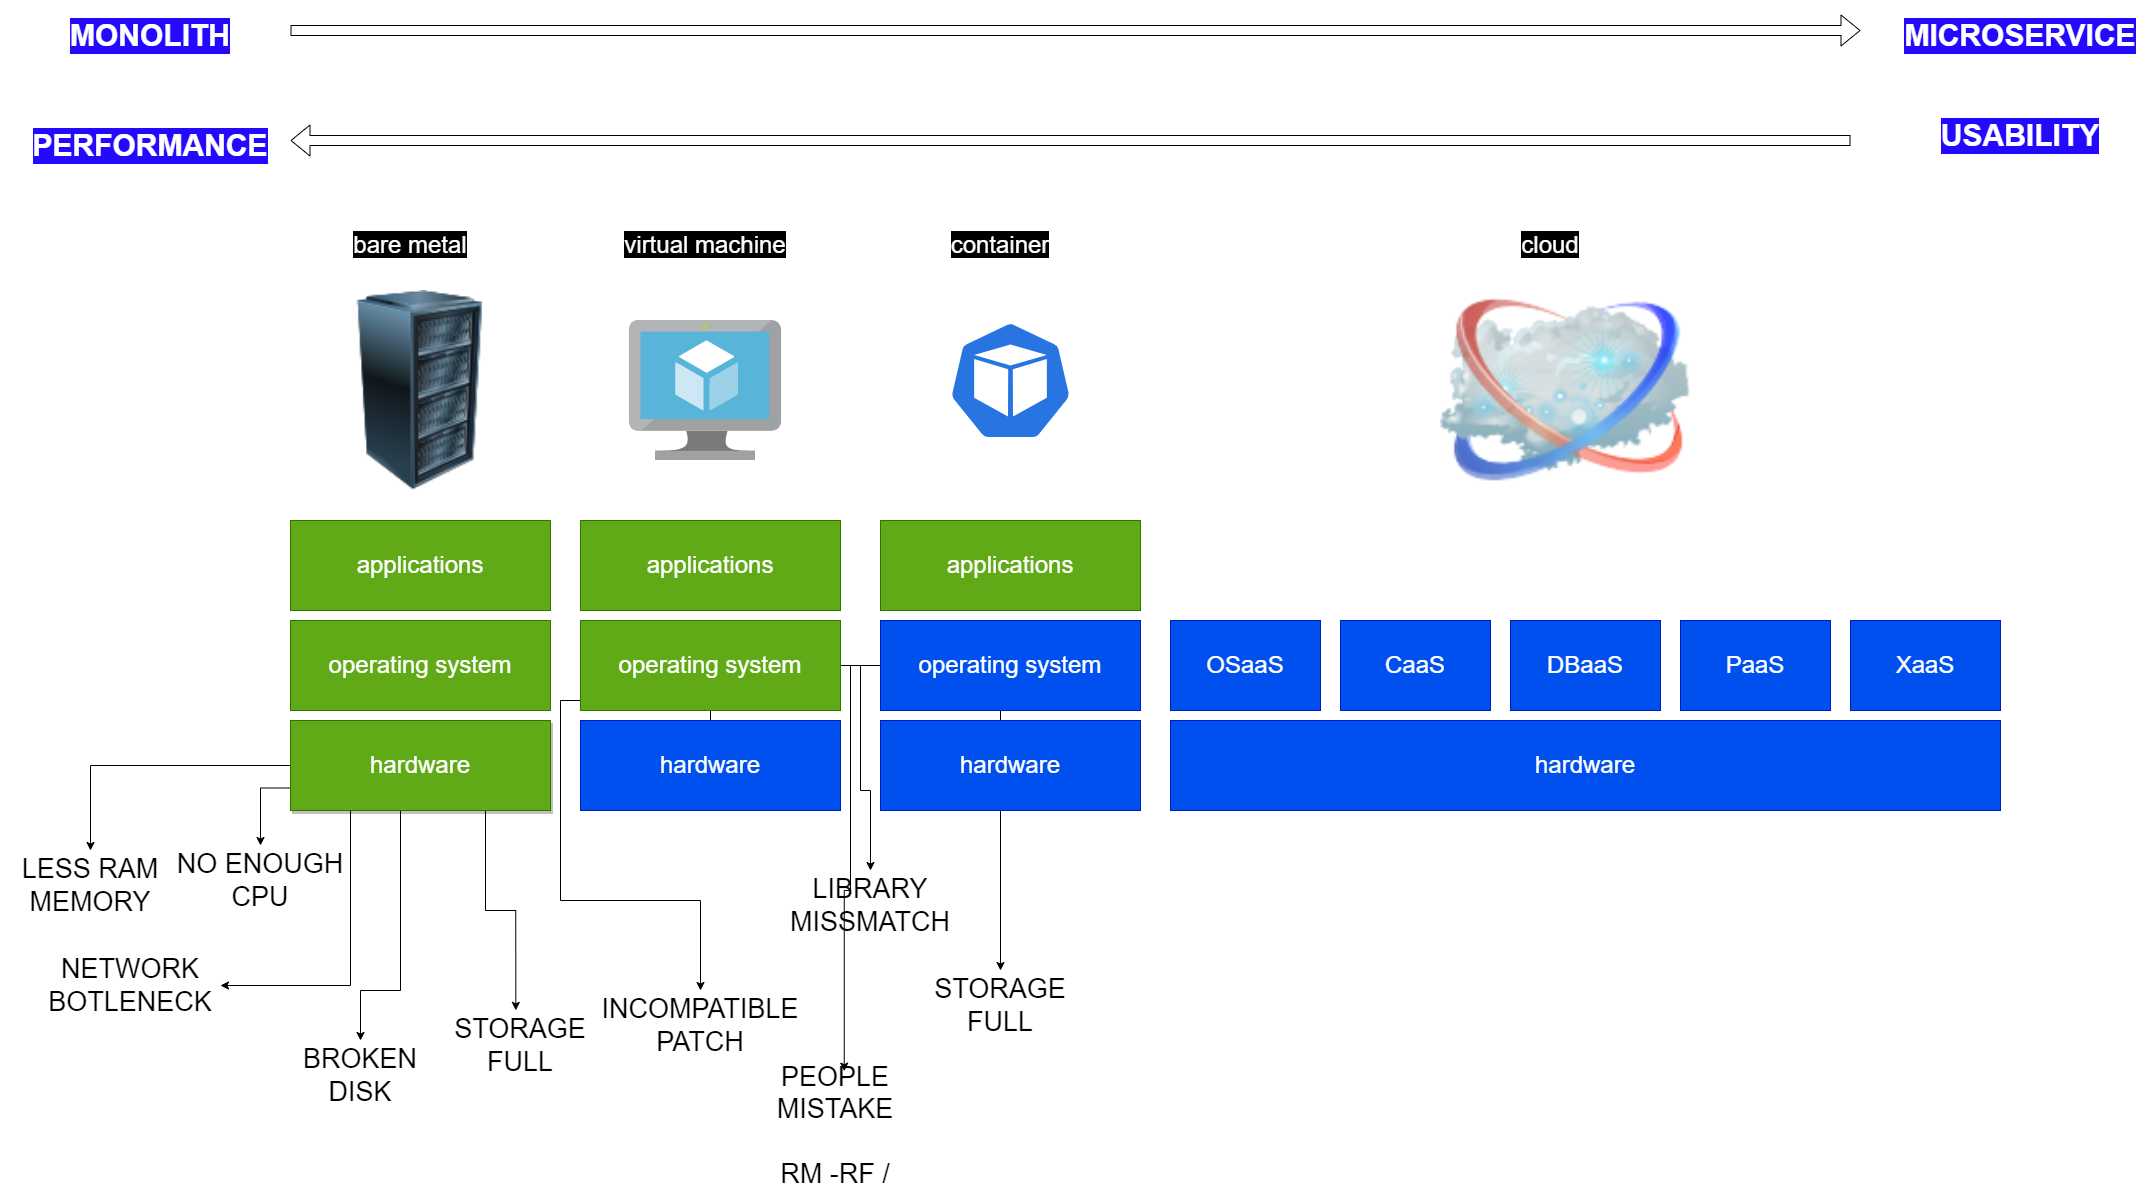

The diagram above was exported from draw.io. Its source (the exported page's mxGraphModel, read from the mxfile embedded in the PNG):
<mxGraphModel dx="3428" dy="1521" grid="1" gridSize="10" guides="1" tooltips="1" connect="1" arrows="1" fold="1" page="1" pageScale="1" pageWidth="850" pageHeight="1100" math="0" shadow="0">
  <root>
    <mxCell id="0" />
    <mxCell id="1" parent="0" />
    <mxCell id="KKc4-tbAbIuKgvvOoJ8D-1" value="" style="image;html=1;image=img/lib/clip_art/computers/Server_Rack_128x128.png" parent="1" vertex="1">
      <mxGeometry x="-140" y="710" width="140" height="200" as="geometry" />
    </mxCell>
    <mxCell id="kvn8XYDFtNQuPKQOLl3o-2" style="edgeStyle=orthogonalEdgeStyle;rounded=0;orthogonalLoop=1;jettySize=auto;html=1;exitX=0.75;exitY=1;exitDx=0;exitDy=0;entryX=0.474;entryY=-0.002;entryDx=0;entryDy=0;entryPerimeter=0;" parent="1" source="KKc4-tbAbIuKgvvOoJ8D-4" target="kvn8XYDFtNQuPKQOLl3o-3" edge="1">
      <mxGeometry relative="1" as="geometry">
        <mxPoint x="20" y="1310" as="targetPoint" />
      </mxGeometry>
    </mxCell>
    <mxCell id="kvn8XYDFtNQuPKQOLl3o-4" style="edgeStyle=orthogonalEdgeStyle;rounded=0;orthogonalLoop=1;jettySize=auto;html=1;fontSize=27;entryX=0.5;entryY=0;entryDx=0;entryDy=0;" parent="1" source="KKc4-tbAbIuKgvvOoJ8D-4" target="kvn8XYDFtNQuPKQOLl3o-5" edge="1">
      <mxGeometry relative="1" as="geometry">
        <mxPoint x="-10" y="1370" as="targetPoint" />
        <Array as="points">
          <mxPoint x="-90" y="1410" />
          <mxPoint x="-130" y="1410" />
        </Array>
      </mxGeometry>
    </mxCell>
    <mxCell id="kvn8XYDFtNQuPKQOLl3o-7" style="edgeStyle=orthogonalEdgeStyle;rounded=0;orthogonalLoop=1;jettySize=auto;html=1;fontSize=27;" parent="1" source="KKc4-tbAbIuKgvvOoJ8D-4" target="kvn8XYDFtNQuPKQOLl3o-6" edge="1">
      <mxGeometry relative="1" as="geometry">
        <Array as="points">
          <mxPoint x="-140" y="1405" />
        </Array>
      </mxGeometry>
    </mxCell>
    <mxCell id="kvn8XYDFtNQuPKQOLl3o-9" style="edgeStyle=orthogonalEdgeStyle;rounded=0;orthogonalLoop=1;jettySize=auto;html=1;entryX=0.5;entryY=0;entryDx=0;entryDy=0;fontSize=27;" parent="1" source="KKc4-tbAbIuKgvvOoJ8D-4" target="kvn8XYDFtNQuPKQOLl3o-8" edge="1">
      <mxGeometry relative="1" as="geometry" />
    </mxCell>
    <mxCell id="DqrunBEf4nOynj2bFOhK-25" style="edgeStyle=orthogonalEdgeStyle;rounded=0;orthogonalLoop=1;jettySize=auto;html=1;exitX=0;exitY=0.75;exitDx=0;exitDy=0;fontSize=32;fontColor=#FFFFFF;" parent="1" source="KKc4-tbAbIuKgvvOoJ8D-4" target="DqrunBEf4nOynj2bFOhK-24" edge="1">
      <mxGeometry relative="1" as="geometry" />
    </mxCell>
    <mxCell id="KKc4-tbAbIuKgvvOoJ8D-4" value="&lt;font style=&quot;font-size: 24px&quot;&gt;hardware&lt;/font&gt;" style="rounded=0;whiteSpace=wrap;html=1;fillColor=#60a917;strokeColor=#2D7600;fontColor=#ffffff;shadow=1;" parent="1" vertex="1">
      <mxGeometry x="-200" y="1140" width="260" height="90" as="geometry" />
    </mxCell>
    <mxCell id="KKc4-tbAbIuKgvvOoJ8D-5" value="&lt;span style=&quot;font-size: 24px&quot;&gt;operating system&lt;/span&gt;" style="rounded=0;whiteSpace=wrap;html=1;fillColor=#60a917;strokeColor=#2D7600;fontColor=#ffffff;" parent="1" vertex="1">
      <mxGeometry x="-200" y="1040" width="260" height="90" as="geometry" />
    </mxCell>
    <mxCell id="KKc4-tbAbIuKgvvOoJ8D-6" value="&lt;font style=&quot;font-size: 24px&quot;&gt;applications&lt;/font&gt;" style="rounded=0;whiteSpace=wrap;html=1;fillColor=#60a917;strokeColor=#2D7600;fontColor=#ffffff;" parent="1" vertex="1">
      <mxGeometry x="-200" y="940" width="260" height="90" as="geometry" />
    </mxCell>
    <mxCell id="DqrunBEf4nOynj2bFOhK-23" style="edgeStyle=orthogonalEdgeStyle;rounded=0;orthogonalLoop=1;jettySize=auto;html=1;exitX=0.5;exitY=0;exitDx=0;exitDy=0;fontSize=32;fontColor=#FFFFFF;" parent="1" source="KKc4-tbAbIuKgvvOoJ8D-7" target="kvn8XYDFtNQuPKQOLl3o-12" edge="1">
      <mxGeometry relative="1" as="geometry" />
    </mxCell>
    <mxCell id="KKc4-tbAbIuKgvvOoJ8D-7" value="&lt;font style=&quot;font-size: 24px&quot;&gt;hardware&lt;/font&gt;" style="rounded=0;whiteSpace=wrap;html=1;fillColor=#0050ef;fontColor=#ffffff;strokeColor=#001DBC;" parent="1" vertex="1">
      <mxGeometry x="90" y="1140" width="260" height="90" as="geometry" />
    </mxCell>
    <mxCell id="kvn8XYDFtNQuPKQOLl3o-10" style="edgeStyle=orthogonalEdgeStyle;rounded=0;orthogonalLoop=1;jettySize=auto;html=1;fontSize=27;" parent="1" source="KKc4-tbAbIuKgvvOoJ8D-8" edge="1">
      <mxGeometry relative="1" as="geometry">
        <mxPoint x="510" y="1390" as="targetPoint" />
      </mxGeometry>
    </mxCell>
    <mxCell id="kvn8XYDFtNQuPKQOLl3o-15" style="edgeStyle=orthogonalEdgeStyle;rounded=0;orthogonalLoop=1;jettySize=auto;html=1;fontSize=27;" parent="1" source="KKc4-tbAbIuKgvvOoJ8D-8" target="kvn8XYDFtNQuPKQOLl3o-13" edge="1">
      <mxGeometry relative="1" as="geometry">
        <Array as="points">
          <mxPoint x="370" y="1085" />
          <mxPoint x="370" y="1210" />
          <mxPoint x="380" y="1210" />
        </Array>
      </mxGeometry>
    </mxCell>
    <mxCell id="kvn8XYDFtNQuPKQOLl3o-17" style="edgeStyle=orthogonalEdgeStyle;rounded=0;orthogonalLoop=1;jettySize=auto;html=1;entryX=0.546;entryY=0.006;entryDx=0;entryDy=0;entryPerimeter=0;fontSize=27;" parent="1" source="KKc4-tbAbIuKgvvOoJ8D-8" target="kvn8XYDFtNQuPKQOLl3o-14" edge="1">
      <mxGeometry relative="1" as="geometry">
        <Array as="points">
          <mxPoint x="360" y="1085" />
          <mxPoint x="360" y="1310" />
          <mxPoint x="354" y="1310" />
        </Array>
      </mxGeometry>
    </mxCell>
    <mxCell id="KKc4-tbAbIuKgvvOoJ8D-8" value="&lt;span style=&quot;font-size: 24px&quot;&gt;operating system&lt;/span&gt;" style="rounded=0;whiteSpace=wrap;html=1;fillColor=#60a917;strokeColor=#2D7600;fontColor=#ffffff;" parent="1" vertex="1">
      <mxGeometry x="90" y="1040" width="260" height="90" as="geometry" />
    </mxCell>
    <mxCell id="KKc4-tbAbIuKgvvOoJ8D-9" value="&lt;font style=&quot;font-size: 24px&quot;&gt;applications&lt;/font&gt;" style="rounded=0;whiteSpace=wrap;html=1;fillColor=#60a917;strokeColor=#2D7600;fontColor=#ffffff;" parent="1" vertex="1">
      <mxGeometry x="90" y="940" width="260" height="90" as="geometry" />
    </mxCell>
    <mxCell id="KKc4-tbAbIuKgvvOoJ8D-10" value="&lt;font style=&quot;font-size: 24px&quot;&gt;hardware&lt;/font&gt;" style="rounded=0;whiteSpace=wrap;html=1;fillColor=#0050ef;fontColor=#ffffff;strokeColor=#001DBC;" parent="1" vertex="1">
      <mxGeometry x="390" y="1140" width="260" height="90" as="geometry" />
    </mxCell>
    <mxCell id="KKc4-tbAbIuKgvvOoJ8D-11" value="&lt;span style=&quot;font-size: 24px&quot;&gt;operating system&lt;/span&gt;" style="rounded=0;whiteSpace=wrap;html=1;fillColor=#0050ef;fontColor=#ffffff;strokeColor=#001DBC;" parent="1" vertex="1">
      <mxGeometry x="390" y="1040" width="260" height="90" as="geometry" />
    </mxCell>
    <mxCell id="KKc4-tbAbIuKgvvOoJ8D-12" value="&lt;font style=&quot;font-size: 24px&quot;&gt;applications&lt;/font&gt;" style="rounded=0;whiteSpace=wrap;html=1;fillColor=#60a917;strokeColor=#2D7600;fontColor=#ffffff;" parent="1" vertex="1">
      <mxGeometry x="390" y="940" width="260" height="90" as="geometry" />
    </mxCell>
    <mxCell id="KKc4-tbAbIuKgvvOoJ8D-13" value="&lt;span style=&quot;background-color: rgb(0 , 0 , 0)&quot;&gt;&lt;font color=&quot;#ffffff&quot;&gt;bare metal&lt;/font&gt;&lt;/span&gt;" style="text;html=1;strokeColor=none;fillColor=none;align=center;verticalAlign=middle;whiteSpace=wrap;rounded=0;fontSize=24;" parent="1" vertex="1">
      <mxGeometry x="-170" y="640" width="180" height="50" as="geometry" />
    </mxCell>
    <mxCell id="KKc4-tbAbIuKgvvOoJ8D-15" value="&lt;span style=&quot;background-color: rgb(0 , 0 , 0)&quot;&gt;&lt;font color=&quot;#ffffff&quot;&gt;virtual machine&lt;/font&gt;&lt;/span&gt;" style="text;html=1;strokeColor=none;fillColor=none;align=center;verticalAlign=middle;whiteSpace=wrap;rounded=0;fontSize=24;" parent="1" vertex="1">
      <mxGeometry x="125" y="640" width="180" height="50" as="geometry" />
    </mxCell>
    <mxCell id="KKc4-tbAbIuKgvvOoJ8D-16" value="&lt;span style=&quot;background-color: rgb(0 , 0 , 0)&quot;&gt;&lt;font color=&quot;#ffffff&quot;&gt;container&lt;/font&gt;&lt;/span&gt;" style="text;html=1;strokeColor=none;fillColor=none;align=center;verticalAlign=middle;whiteSpace=wrap;rounded=0;fontSize=24;" parent="1" vertex="1">
      <mxGeometry x="420" y="640" width="180" height="50" as="geometry" />
    </mxCell>
    <mxCell id="kvn8XYDFtNQuPKQOLl3o-3" value="&lt;font style=&quot;font-size: 27px&quot;&gt;STORAGE FULL&lt;/font&gt;" style="text;html=1;strokeColor=none;fillColor=none;align=center;verticalAlign=middle;whiteSpace=wrap;rounded=0;shadow=1;" parent="1" vertex="1">
      <mxGeometry x="-60" y="1430" width="180" height="70" as="geometry" />
    </mxCell>
    <mxCell id="kvn8XYDFtNQuPKQOLl3o-5" value="&lt;span style=&quot;font-size: 27px&quot;&gt;BROKEN DISK&lt;/span&gt;" style="text;html=1;strokeColor=none;fillColor=none;align=center;verticalAlign=middle;whiteSpace=wrap;rounded=0;shadow=1;" parent="1" vertex="1">
      <mxGeometry x="-220" y="1460" width="180" height="70" as="geometry" />
    </mxCell>
    <mxCell id="kvn8XYDFtNQuPKQOLl3o-6" value="&lt;span style=&quot;font-size: 27px&quot;&gt;NETWORK BOTLENECK&lt;/span&gt;" style="text;html=1;strokeColor=none;fillColor=none;align=center;verticalAlign=middle;whiteSpace=wrap;rounded=0;shadow=1;" parent="1" vertex="1">
      <mxGeometry x="-450" y="1370" width="180" height="70" as="geometry" />
    </mxCell>
    <mxCell id="kvn8XYDFtNQuPKQOLl3o-8" value="&lt;span style=&quot;font-size: 27px&quot;&gt;LESS RAM MEMORY&lt;/span&gt;" style="text;html=1;strokeColor=none;fillColor=none;align=center;verticalAlign=middle;whiteSpace=wrap;rounded=0;shadow=1;" parent="1" vertex="1">
      <mxGeometry x="-490" y="1270" width="180" height="70" as="geometry" />
    </mxCell>
    <mxCell id="kvn8XYDFtNQuPKQOLl3o-11" value="&lt;font style=&quot;font-size: 27px&quot;&gt;STORAGE FULL&lt;/font&gt;" style="text;html=1;strokeColor=none;fillColor=none;align=center;verticalAlign=middle;whiteSpace=wrap;rounded=0;shadow=1;" parent="1" vertex="1">
      <mxGeometry x="420" y="1390" width="180" height="70" as="geometry" />
    </mxCell>
    <mxCell id="kvn8XYDFtNQuPKQOLl3o-12" value="&lt;span style=&quot;font-size: 27px&quot;&gt;INCOMPATIBLE PATCH&lt;/span&gt;" style="text;html=1;strokeColor=none;fillColor=none;align=center;verticalAlign=middle;whiteSpace=wrap;rounded=0;shadow=1;" parent="1" vertex="1">
      <mxGeometry x="120" y="1410" width="180" height="70" as="geometry" />
    </mxCell>
    <mxCell id="kvn8XYDFtNQuPKQOLl3o-13" value="&lt;span style=&quot;font-size: 27px&quot;&gt;LIBRARY MISSMATCH&lt;/span&gt;" style="text;html=1;strokeColor=none;fillColor=none;align=center;verticalAlign=middle;whiteSpace=wrap;rounded=0;shadow=1;" parent="1" vertex="1">
      <mxGeometry x="290" y="1290" width="180" height="70" as="geometry" />
    </mxCell>
    <mxCell id="kvn8XYDFtNQuPKQOLl3o-14" value="&lt;span style=&quot;font-size: 27px&quot;&gt;PEOPLE MISTAKE&lt;br&gt;&lt;br&gt;RM -RF /&lt;br&gt;&lt;/span&gt;" style="text;html=1;strokeColor=none;fillColor=none;align=center;verticalAlign=middle;whiteSpace=wrap;rounded=0;shadow=1;" parent="1" vertex="1">
      <mxGeometry x="250" y="1490" width="190" height="110" as="geometry" />
    </mxCell>
    <mxCell id="kvn8XYDFtNQuPKQOLl3o-18" value="" style="shape=flexArrow;endArrow=classic;html=1;rounded=0;fontSize=27;" parent="1" edge="1">
      <mxGeometry width="50" height="50" relative="1" as="geometry">
        <mxPoint x="1360" y="560" as="sourcePoint" />
        <mxPoint x="-200" y="560" as="targetPoint" />
      </mxGeometry>
    </mxCell>
    <mxCell id="kvn8XYDFtNQuPKQOLl3o-19" value="" style="shape=flexArrow;endArrow=classic;html=1;rounded=0;fontSize=27;" parent="1" edge="1">
      <mxGeometry width="50" height="50" relative="1" as="geometry">
        <mxPoint x="-200" y="450" as="sourcePoint" />
        <mxPoint x="1370" y="450" as="targetPoint" />
      </mxGeometry>
    </mxCell>
    <mxCell id="kvn8XYDFtNQuPKQOLl3o-100" value="" style="image;html=1;image=img/lib/clip_art/networking/Cloud_128x128.png;shadow=1;fontSize=27;" parent="1" vertex="1">
      <mxGeometry x="950" y="685" width="250" height="250" as="geometry" />
    </mxCell>
    <mxCell id="kvn8XYDFtNQuPKQOLl3o-101" value="&lt;span style=&quot;background-color: rgb(0 , 0 , 0)&quot;&gt;&lt;font color=&quot;#ffffff&quot;&gt;cloud&lt;/font&gt;&lt;/span&gt;" style="text;html=1;strokeColor=none;fillColor=none;align=center;verticalAlign=middle;whiteSpace=wrap;rounded=0;fontSize=24;" parent="1" vertex="1">
      <mxGeometry x="970" y="640" width="180" height="50" as="geometry" />
    </mxCell>
    <mxCell id="kvn8XYDFtNQuPKQOLl3o-102" value="&lt;font style=&quot;font-size: 24px&quot;&gt;hardware&lt;/font&gt;" style="rounded=0;whiteSpace=wrap;html=1;fillColor=#0050ef;fontColor=#ffffff;strokeColor=#001DBC;" parent="1" vertex="1">
      <mxGeometry x="680" y="1140" width="830" height="90" as="geometry" />
    </mxCell>
    <mxCell id="kvn8XYDFtNQuPKQOLl3o-103" value="&lt;span style=&quot;font-size: 24px&quot;&gt;OSaaS&lt;/span&gt;" style="rounded=0;whiteSpace=wrap;html=1;fillColor=#0050ef;fontColor=#ffffff;strokeColor=#001DBC;" parent="1" vertex="1">
      <mxGeometry x="680" y="1040" width="150" height="90" as="geometry" />
    </mxCell>
    <mxCell id="kvn8XYDFtNQuPKQOLl3o-104" value="&lt;span style=&quot;font-size: 24px&quot;&gt;CaaS&lt;/span&gt;" style="rounded=0;whiteSpace=wrap;html=1;fillColor=#0050ef;fontColor=#ffffff;strokeColor=#001DBC;" parent="1" vertex="1">
      <mxGeometry x="850" y="1040" width="150" height="90" as="geometry" />
    </mxCell>
    <mxCell id="kvn8XYDFtNQuPKQOLl3o-105" value="&lt;span style=&quot;font-size: 24px&quot;&gt;DBaaS&lt;/span&gt;" style="rounded=0;whiteSpace=wrap;html=1;fillColor=#0050ef;fontColor=#ffffff;strokeColor=#001DBC;" parent="1" vertex="1">
      <mxGeometry x="1020" y="1040" width="150" height="90" as="geometry" />
    </mxCell>
    <mxCell id="kvn8XYDFtNQuPKQOLl3o-106" value="&lt;span style=&quot;font-size: 24px&quot;&gt;PaaS&lt;/span&gt;" style="rounded=0;whiteSpace=wrap;html=1;fillColor=#0050ef;fontColor=#ffffff;strokeColor=#001DBC;" parent="1" vertex="1">
      <mxGeometry x="1190" y="1040" width="150" height="90" as="geometry" />
    </mxCell>
    <mxCell id="kvn8XYDFtNQuPKQOLl3o-107" value="&lt;span style=&quot;font-size: 24px&quot;&gt;XaaS&lt;/span&gt;" style="rounded=0;whiteSpace=wrap;html=1;fillColor=#0050ef;fontColor=#ffffff;strokeColor=#001DBC;" parent="1" vertex="1">
      <mxGeometry x="1360" y="1040" width="150" height="90" as="geometry" />
    </mxCell>
    <mxCell id="DqrunBEf4nOynj2bFOhK-24" value="&lt;span style=&quot;font-size: 27px;&quot;&gt;NO ENOUGH CPU&lt;/span&gt;" style="text;html=1;strokeColor=none;fillColor=none;align=center;verticalAlign=middle;whiteSpace=wrap;rounded=0;shadow=1;" parent="1" vertex="1">
      <mxGeometry x="-320" y="1265" width="180" height="70" as="geometry" />
    </mxCell>
    <mxCell id="1fBsBW-F1X1UORex-bEd-1" value="" style="sketch=0;aspect=fixed;html=1;points=[];align=center;image;fontSize=12;image=img/lib/mscae/Virtual_Machine.svg;" vertex="1" parent="1">
      <mxGeometry x="138.92" y="740" width="152.17" height="140" as="geometry" />
    </mxCell>
    <mxCell id="1fBsBW-F1X1UORex-bEd-2" value="" style="sketch=0;html=1;dashed=0;whitespace=wrap;fillColor=#2875E2;strokeColor=#ffffff;points=[[0.005,0.63,0],[0.1,0.2,0],[0.9,0.2,0],[0.5,0,0],[0.995,0.63,0],[0.72,0.99,0],[0.5,1,0],[0.28,0.99,0]];shape=mxgraph.kubernetes.icon;prIcon=pod" vertex="1" parent="1">
      <mxGeometry x="457.5" y="740" width="125" height="120" as="geometry" />
    </mxCell>
    <mxCell id="1fBsBW-F1X1UORex-bEd-3" value="&lt;font style=&quot;font-size: 30px;&quot;&gt;MONOLITH&lt;/font&gt;" style="text;html=1;strokeColor=none;fillColor=none;align=center;verticalAlign=middle;whiteSpace=wrap;rounded=0;shadow=1;labelBackgroundColor=#230AFF;fontColor=#FFFFFF;fontStyle=1" vertex="1" parent="1">
      <mxGeometry x="-430" y="420" width="180" height="70" as="geometry" />
    </mxCell>
    <mxCell id="1fBsBW-F1X1UORex-bEd-4" value="&lt;font style=&quot;font-size: 30px;&quot;&gt;PERFORMANCE&lt;/font&gt;" style="text;html=1;strokeColor=none;fillColor=none;align=center;verticalAlign=middle;whiteSpace=wrap;rounded=0;shadow=1;labelBackgroundColor=#230AFF;fontColor=#FFFFFF;fontStyle=1" vertex="1" parent="1">
      <mxGeometry x="-430" y="530" width="180" height="70" as="geometry" />
    </mxCell>
    <mxCell id="1fBsBW-F1X1UORex-bEd-5" value="&lt;font style=&quot;font-size: 30px;&quot;&gt;USABILITY&lt;/font&gt;" style="text;html=1;strokeColor=none;fillColor=none;align=center;verticalAlign=middle;whiteSpace=wrap;rounded=0;shadow=1;labelBackgroundColor=#230AFF;fontColor=#FFFFFF;fontStyle=1" vertex="1" parent="1">
      <mxGeometry x="1440" y="520" width="180" height="70" as="geometry" />
    </mxCell>
    <mxCell id="1fBsBW-F1X1UORex-bEd-6" value="&lt;font style=&quot;font-size: 30px;&quot;&gt;MICROSERVICE&lt;/font&gt;" style="text;html=1;strokeColor=none;fillColor=none;align=center;verticalAlign=middle;whiteSpace=wrap;rounded=0;shadow=1;labelBackgroundColor=#230AFF;fontColor=#FFFFFF;fontStyle=1" vertex="1" parent="1">
      <mxGeometry x="1440" y="420" width="180" height="70" as="geometry" />
    </mxCell>
  </root>
</mxGraphModel>